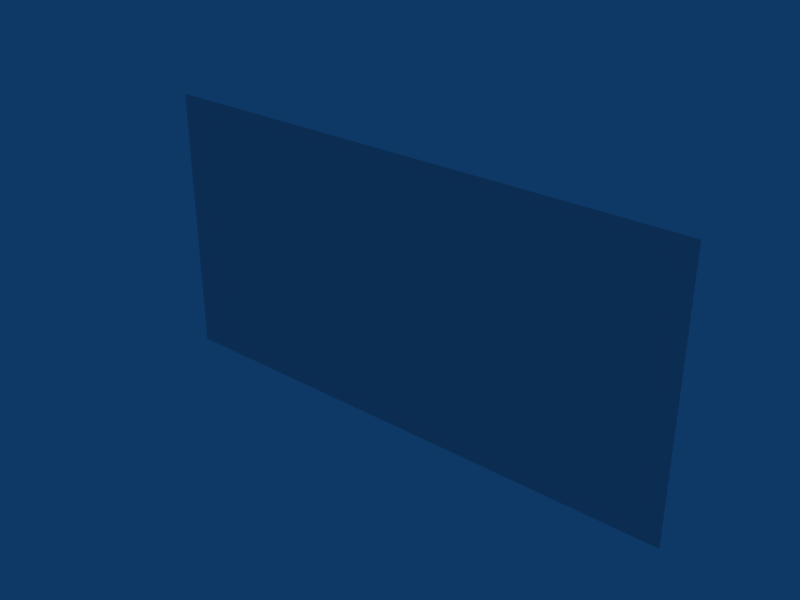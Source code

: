 # Source: WorldCutDecor.blend  (saved by Blender 2.49.2; exported with 4.5.12 LTS)
import bpy
from mathutils import Matrix  # noqa: F401  (used for matrix-valued properties, if any)

bpy.ops.wm.read_factory_settings(use_empty=True)
scene = bpy.context.scene
scene.name = 'Scene'

# ---- collections
col_collection_1 = bpy.data.collections.new('Collection 1'); scene.collection.children.link(col_collection_1)

# ---- materials (node trees are filled in below, after node groups)
mat_normal = bpy.data.materials.new('normal')
mat_normal.alpha_threshold = 0.0
mat_normal.roughness = 0.5
mat_normal.line_color = (0.0, 0.0, 0.0, 1.0)
mat_cutout = bpy.data.materials.new('cutout')
mat_cutout.alpha_threshold = 0.0
mat_cutout.roughness = 0.5
mat_cutout.line_color = (0.0, 0.0, 0.0, 1.0)

# ---- material node trees

# ---- world
world_world = bpy.data.worlds.new('World'); scene.world = world_world
world_world.color = (0.05656, 0.2208, 0.4)
world_world.use_sun_shadow = False
world_world.sun_shadow_jitter_overblur = 0.0
world_world.cycles.sampling_method = 'MANUAL'
world_world.cycles.sample_map_resolution = 256

# ---- meshes
me_cube = bpy.data.meshes.new('Cube')
me_cube.from_pydata([(-2.0, 0.0, 2.003), (2.0, 0.0, 2.003), (-2.0, 0.0, 0.0), (2.0, 0.0, 0.0)], [], [(0, 2, 3, 1)])
me_cube.polygons.foreach_set('material_index', [1])
_uv = me_cube.uv_layers.new(name='UVTex')
_uv.uv.foreach_set('vector', [0.001167, 0.7518, 0.001167, 0.8127, 0.123, 0.8127, 0.123, 0.7518])
me_cube.materials.append(mat_normal)
me_cube.materials.append(mat_cutout)
me_cube.use_remesh_preserve_volume = False
me_cube.use_remesh_preserve_attributes = False
me_cube.use_mirror_vertex_groups = False
me_cube.update()

# ---- objects
ob_stalagmites = bpy.data.objects.new('Stalagmites', me_cube)

# ---- transforms, parenting, visibility, modifiers, constraints
ob_stalagmites.location = (0.0, 0.0, 0.0)
ob_stalagmites.lock_rotations_4d = False
ob_stalagmites.empty_display_type = 'ARROWS'
ob_stalagmites.lineart.crease_threshold = 0.0
_vg = ob_stalagmites.vertex_groups.new(name='cutout')
_vg = ob_stalagmites.vertex_groups.new(name='normal')

# ---- collection membership
col_collection_1.objects.link(ob_stalagmites)

# ---- scene / render settings (as saved in the file)
scene.frame_start = 1; scene.frame_end = 250; scene.frame_set(3)
scene.render.engine = 'BLENDER_EEVEE_NEXT'
scene.render.image_settings.file_format = 'JPEG'
scene.render.image_settings.color_mode = 'RGB'
scene.render.image_settings.compression = 90
scene.render.resolution_x = 800
scene.render.resolution_y = 600
scene.render.pixel_aspect_x = 100.0
scene.render.pixel_aspect_y = 100.0
scene.render.fps = 25
scene.render.dither_intensity = 0.0
scene.render.use_compositing = False
scene.render.use_sequencer = False
scene.render.bake_margin = 2
scene.render.bake_bias = 0.0
scene.render.use_stamp_time = False
scene.render.use_stamp_date = False
scene.render.use_stamp_frame = False
scene.render.use_stamp_camera = False
scene.render.use_stamp_scene = False
scene.render.use_stamp_filename = False
scene.render.use_stamp_render_time = False
scene.render.stamp_font_size = 0
scene.cycles.use_denoising = False
scene.cycles.samples = 10
scene.cycles.sampling_pattern = 'TABULATED_SOBOL'
scene.cycles.light_sampling_threshold = 0.0
scene.cycles.use_adaptive_sampling = False
scene.cycles.use_light_tree = False
scene.cycles.blur_glossy = 0.0
scene.cycles.volume_bounces = 1
scene.cycles.pixel_filter_type = 'GAUSSIAN'
scene.cycles.sample_clamp_indirect = 0.0
scene.view_settings.view_transform = 'Raw'
bpy.context.view_layer.update()

# ---- added for rendering (the .blend has no active camera): camera
cam_auto = bpy.data.cameras.new('AutoCamera')
cam_auto.lens = 50.0
cam_auto.sensor_width = 36.0
cam_auto.clip_end = 1000.0
ob_auto_camera = bpy.data.objects.new('AutoCamera', cam_auto)
scene.collection.objects.link(ob_auto_camera)
ob_auto_camera.location = (4.13886, -4.96663, 4.31244)
ob_auto_camera.rotation_euler = (1.09748, -7.21219e-08, 0.694738)
scene.camera = ob_auto_camera
bpy.context.view_layer.update()
